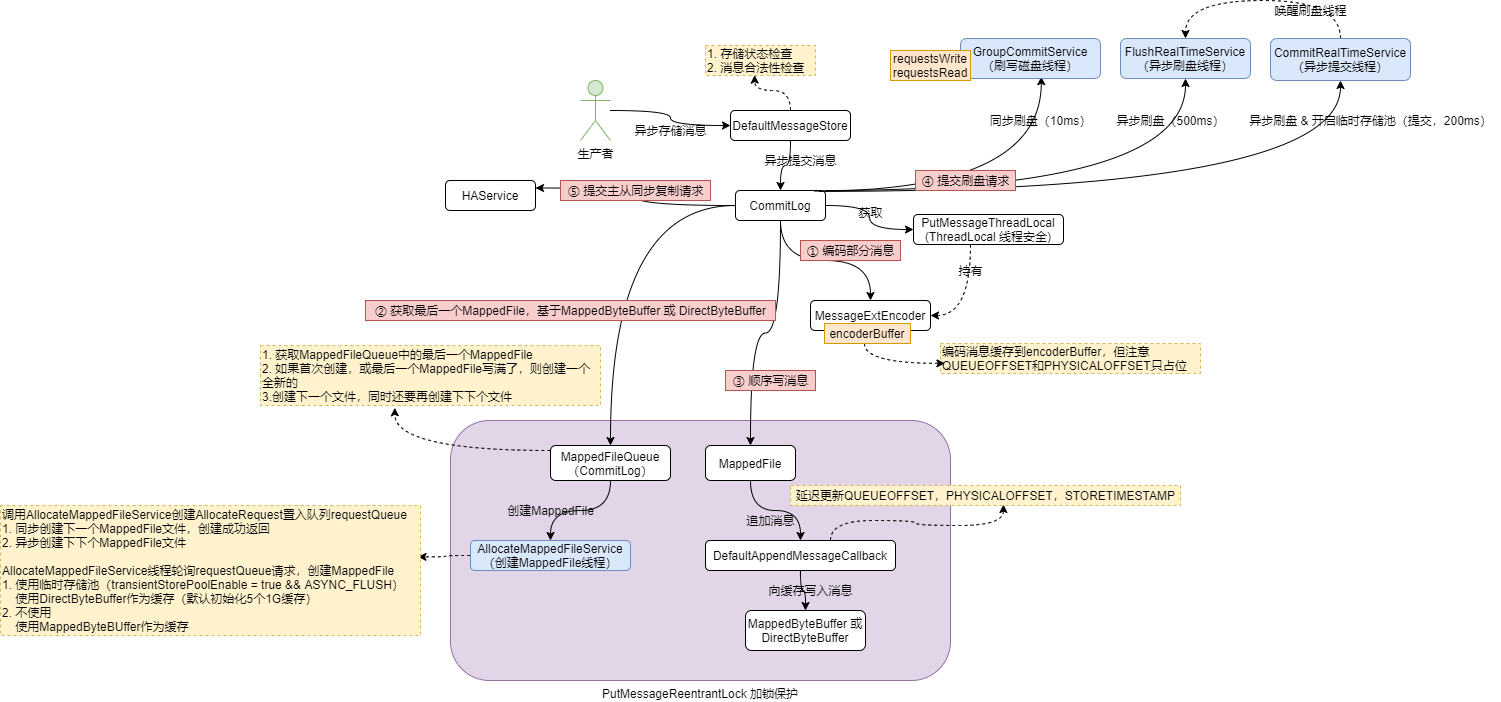

The diagram above was exported from draw.io. Its source (the exported page's mxGraphModel, read from the mxfile embedded in the PNG):
<mxGraphModel dx="1770" dy="739" grid="1" gridSize="10" guides="1" tooltips="1" connect="1" arrows="1" fold="1" page="1" pageScale="1" pageWidth="827" pageHeight="1169" math="0" shadow="0">
  <root>
    <mxCell id="0" />
    <mxCell id="1" parent="0" />
    <mxCell id="PWmqhekulpDfrF5buc0q-25" value="PutMessageReentrantLock 加锁保护" style="rounded=1;whiteSpace=wrap;html=1;fillColor=#e1d5e7;strokeColor=#9673a6;labelPosition=center;verticalLabelPosition=bottom;align=center;verticalAlign=top;" parent="1" vertex="1">
      <mxGeometry x="-10" y="530" width="500" height="260" as="geometry" />
    </mxCell>
    <mxCell id="PWmqhekulpDfrF5buc0q-40" style="edgeStyle=orthogonalEdgeStyle;curved=1;rounded=0;orthogonalLoop=1;jettySize=auto;html=1;" parent="1" source="PWmqhekulpDfrF5buc0q-7" target="PWmqhekulpDfrF5buc0q-38" edge="1">
      <mxGeometry relative="1" as="geometry" />
    </mxCell>
    <mxCell id="PWmqhekulpDfrF5buc0q-3" style="edgeStyle=orthogonalEdgeStyle;rounded=0;orthogonalLoop=1;jettySize=auto;html=1;entryX=0;entryY=0.5;entryDx=0;entryDy=0;curved=1;" parent="1" source="PWmqhekulpDfrF5buc0q-1" target="PWmqhekulpDfrF5buc0q-2" edge="1">
      <mxGeometry relative="1" as="geometry" />
    </mxCell>
    <mxCell id="PWmqhekulpDfrF5buc0q-1" value="生产者" style="shape=umlActor;verticalLabelPosition=bottom;verticalAlign=top;html=1;outlineConnect=0;fillColor=#d5e8d4;strokeColor=#82b366;" parent="1" vertex="1">
      <mxGeometry x="120" y="190" width="30" height="60" as="geometry" />
    </mxCell>
    <mxCell id="PWmqhekulpDfrF5buc0q-6" style="edgeStyle=orthogonalEdgeStyle;curved=1;rounded=0;orthogonalLoop=1;jettySize=auto;html=1;entryX=0.447;entryY=0.986;entryDx=0;entryDy=0;entryPerimeter=0;dashed=1;" parent="1" source="PWmqhekulpDfrF5buc0q-2" target="PWmqhekulpDfrF5buc0q-5" edge="1">
      <mxGeometry relative="1" as="geometry" />
    </mxCell>
    <mxCell id="PWmqhekulpDfrF5buc0q-8" style="edgeStyle=orthogonalEdgeStyle;curved=1;rounded=0;orthogonalLoop=1;jettySize=auto;html=1;entryX=0.5;entryY=0;entryDx=0;entryDy=0;" parent="1" source="PWmqhekulpDfrF5buc0q-2" target="PWmqhekulpDfrF5buc0q-7" edge="1">
      <mxGeometry relative="1" as="geometry" />
    </mxCell>
    <mxCell id="PWmqhekulpDfrF5buc0q-2" value="DefaultMessageStore" style="rounded=1;whiteSpace=wrap;html=1;" parent="1" vertex="1">
      <mxGeometry x="270" y="220" width="120" height="30" as="geometry" />
    </mxCell>
    <mxCell id="PWmqhekulpDfrF5buc0q-4" value="异步存储消息" style="text;html=1;align=center;verticalAlign=middle;resizable=0;points=[];autosize=1;strokeColor=none;fillColor=none;" parent="1" vertex="1">
      <mxGeometry x="165" y="230" width="90" height="20" as="geometry" />
    </mxCell>
    <mxCell id="PWmqhekulpDfrF5buc0q-5" value="1. 存储状态检查&lt;br&gt;2. 消息合法性检查" style="text;html=1;align=left;verticalAlign=middle;resizable=0;points=[];autosize=1;strokeColor=#d6b656;fillColor=#fff2cc;dashed=1;" parent="1" vertex="1">
      <mxGeometry x="245" y="155" width="110" height="30" as="geometry" />
    </mxCell>
    <mxCell id="PWmqhekulpDfrF5buc0q-11" style="edgeStyle=orthogonalEdgeStyle;curved=1;rounded=0;orthogonalLoop=1;jettySize=auto;html=1;" parent="1" source="PWmqhekulpDfrF5buc0q-7" target="PWmqhekulpDfrF5buc0q-10" edge="1">
      <mxGeometry relative="1" as="geometry" />
    </mxCell>
    <mxCell id="PWmqhekulpDfrF5buc0q-15" value="" style="edgeStyle=orthogonalEdgeStyle;curved=1;rounded=0;orthogonalLoop=1;jettySize=auto;html=1;" parent="1" source="PWmqhekulpDfrF5buc0q-7" target="PWmqhekulpDfrF5buc0q-14" edge="1">
      <mxGeometry relative="1" as="geometry" />
    </mxCell>
    <mxCell id="PWmqhekulpDfrF5buc0q-26" style="edgeStyle=orthogonalEdgeStyle;curved=1;rounded=0;orthogonalLoop=1;jettySize=auto;html=1;" parent="1" source="PWmqhekulpDfrF5buc0q-7" target="PWmqhekulpDfrF5buc0q-28" edge="1">
      <mxGeometry relative="1" as="geometry" />
    </mxCell>
    <mxCell id="PANSMs-_yYWxwOC0U55H-2" style="edgeStyle=orthogonalEdgeStyle;rounded=0;orthogonalLoop=1;jettySize=auto;html=1;entryX=1;entryY=0.25;entryDx=0;entryDy=0;curved=1;" edge="1" parent="1" source="PWmqhekulpDfrF5buc0q-7" target="PANSMs-_yYWxwOC0U55H-1">
      <mxGeometry relative="1" as="geometry" />
    </mxCell>
    <mxCell id="PWmqhekulpDfrF5buc0q-7" value="CommitLog" style="rounded=1;whiteSpace=wrap;html=1;" parent="1" vertex="1">
      <mxGeometry x="275" y="300" width="90" height="30" as="geometry" />
    </mxCell>
    <mxCell id="PWmqhekulpDfrF5buc0q-9" value="异步提交消息" style="text;html=1;align=center;verticalAlign=middle;resizable=0;points=[];autosize=1;strokeColor=none;fillColor=none;" parent="1" vertex="1">
      <mxGeometry x="295" y="260" width="90" height="20" as="geometry" />
    </mxCell>
    <mxCell id="PWmqhekulpDfrF5buc0q-10" value="MessageExtEncoder" style="rounded=1;whiteSpace=wrap;html=1;" parent="1" vertex="1">
      <mxGeometry x="350" y="410" width="120" height="30" as="geometry" />
    </mxCell>
    <mxCell id="PWmqhekulpDfrF5buc0q-12" value="&lt;span&gt;编码消息缓存到&lt;/span&gt;&lt;span&gt;encoderBuffer，但注意&lt;br&gt;QUEUEOFFSET和PHYSICALOFFSET只占位&lt;/span&gt;" style="text;html=1;align=left;verticalAlign=middle;resizable=0;points=[];autosize=1;strokeColor=#d6b656;fillColor=#fff2cc;dashed=1;" parent="1" vertex="1">
      <mxGeometry x="480" y="453" width="260" height="30" as="geometry" />
    </mxCell>
    <mxCell id="PWmqhekulpDfrF5buc0q-16" style="edgeStyle=orthogonalEdgeStyle;curved=1;rounded=0;orthogonalLoop=1;jettySize=auto;html=1;entryX=1;entryY=0.5;entryDx=0;entryDy=0;dashed=1;" parent="1" source="PWmqhekulpDfrF5buc0q-14" target="PWmqhekulpDfrF5buc0q-10" edge="1">
      <mxGeometry relative="1" as="geometry">
        <Array as="points">
          <mxPoint x="510" y="425" />
        </Array>
      </mxGeometry>
    </mxCell>
    <mxCell id="PWmqhekulpDfrF5buc0q-55" style="edgeStyle=orthogonalEdgeStyle;curved=1;rounded=0;orthogonalLoop=1;jettySize=auto;html=1;entryX=0.577;entryY=0.954;entryDx=0;entryDy=0;entryPerimeter=0;exitX=0.876;exitY=0.019;exitDx=0;exitDy=0;exitPerimeter=0;" parent="1" source="PWmqhekulpDfrF5buc0q-7" target="PWmqhekulpDfrF5buc0q-54" edge="1">
      <mxGeometry relative="1" as="geometry">
        <mxPoint x="370" y="300" as="sourcePoint" />
        <Array as="points">
          <mxPoint x="354" y="300" />
          <mxPoint x="581" y="300" />
        </Array>
      </mxGeometry>
    </mxCell>
    <mxCell id="PWmqhekulpDfrF5buc0q-58" style="edgeStyle=orthogonalEdgeStyle;curved=1;rounded=0;orthogonalLoop=1;jettySize=auto;html=1;exitX=1;exitY=0;exitDx=0;exitDy=0;" parent="1" source="PWmqhekulpDfrF5buc0q-7" target="PWmqhekulpDfrF5buc0q-57" edge="1">
      <mxGeometry relative="1" as="geometry">
        <Array as="points">
          <mxPoint x="725" y="300" />
        </Array>
      </mxGeometry>
    </mxCell>
    <mxCell id="PWmqhekulpDfrF5buc0q-61" style="edgeStyle=orthogonalEdgeStyle;curved=1;rounded=0;orthogonalLoop=1;jettySize=auto;html=1;entryX=0.5;entryY=1;entryDx=0;entryDy=0;exitX=0.93;exitY=0.029;exitDx=0;exitDy=0;exitPerimeter=0;" parent="1" source="PWmqhekulpDfrF5buc0q-7" target="PWmqhekulpDfrF5buc0q-60" edge="1">
      <mxGeometry relative="1" as="geometry">
        <Array as="points">
          <mxPoint x="880" y="301" />
        </Array>
      </mxGeometry>
    </mxCell>
    <mxCell id="PWmqhekulpDfrF5buc0q-14" value="PutMessageThreadLocal&lt;br&gt;(ThreadLocal 线程安全)" style="rounded=1;whiteSpace=wrap;html=1;" parent="1" vertex="1">
      <mxGeometry x="453" y="324" width="150" height="30" as="geometry" />
    </mxCell>
    <mxCell id="PWmqhekulpDfrF5buc0q-17" value="持有" style="text;html=1;align=center;verticalAlign=middle;resizable=0;points=[];autosize=1;strokeColor=none;fillColor=none;" parent="1" vertex="1">
      <mxGeometry x="490" y="370" width="40" height="20" as="geometry" />
    </mxCell>
    <mxCell id="PWmqhekulpDfrF5buc0q-18" value="获取" style="text;html=1;align=center;verticalAlign=middle;resizable=0;points=[];autosize=1;strokeColor=none;fillColor=none;" parent="1" vertex="1">
      <mxGeometry x="390" y="312" width="40" height="20" as="geometry" />
    </mxCell>
    <mxCell id="PWmqhekulpDfrF5buc0q-23" style="edgeStyle=orthogonalEdgeStyle;curved=1;rounded=0;orthogonalLoop=1;jettySize=auto;html=1;entryX=0.017;entryY=0.662;entryDx=0;entryDy=0;entryPerimeter=0;dashed=1;" parent="1" source="PWmqhekulpDfrF5buc0q-19" target="PWmqhekulpDfrF5buc0q-12" edge="1">
      <mxGeometry relative="1" as="geometry">
        <Array as="points">
          <mxPoint x="404" y="473" />
        </Array>
      </mxGeometry>
    </mxCell>
    <mxCell id="PWmqhekulpDfrF5buc0q-19" value="&lt;span style=&quot;text-align: left&quot;&gt;encoderBuffer&lt;/span&gt;" style="whiteSpace=wrap;html=1;fillColor=#ffe6cc;strokeColor=#d79b00;" parent="1" vertex="1">
      <mxGeometry x="364" y="433" width="86" height="20" as="geometry" />
    </mxCell>
    <mxCell id="PWmqhekulpDfrF5buc0q-24" value="① 编码部分消息" style="text;html=1;align=center;verticalAlign=middle;resizable=0;points=[];autosize=1;strokeColor=#b85450;fillColor=#f8cecc;" parent="1" vertex="1">
      <mxGeometry x="340" y="350" width="100" height="20" as="geometry" />
    </mxCell>
    <mxCell id="PWmqhekulpDfrF5buc0q-32" style="edgeStyle=orthogonalEdgeStyle;curved=1;rounded=0;orthogonalLoop=1;jettySize=auto;html=1;entryX=0.395;entryY=1.038;entryDx=0;entryDy=0;entryPerimeter=0;dashed=1;" parent="1" source="PWmqhekulpDfrF5buc0q-28" target="PWmqhekulpDfrF5buc0q-31" edge="1">
      <mxGeometry relative="1" as="geometry">
        <Array as="points">
          <mxPoint x="-65" y="560" />
        </Array>
      </mxGeometry>
    </mxCell>
    <mxCell id="PWmqhekulpDfrF5buc0q-34" style="edgeStyle=orthogonalEdgeStyle;curved=1;rounded=0;orthogonalLoop=1;jettySize=auto;html=1;" parent="1" source="PWmqhekulpDfrF5buc0q-28" target="PWmqhekulpDfrF5buc0q-33" edge="1">
      <mxGeometry relative="1" as="geometry" />
    </mxCell>
    <mxCell id="PWmqhekulpDfrF5buc0q-28" value="MappedFileQueue&lt;br&gt;&lt;span&gt;（CommitLog）&lt;/span&gt;" style="rounded=1;whiteSpace=wrap;html=1;" parent="1" vertex="1">
      <mxGeometry x="90" y="555" width="120" height="35" as="geometry" />
    </mxCell>
    <mxCell id="PWmqhekulpDfrF5buc0q-30" value="② 获取最后一个MappedFile，基于MappedByteBuffer 或 DirectByteBuffer" style="text;html=1;align=center;verticalAlign=middle;resizable=0;points=[];autosize=1;strokeColor=#b85450;fillColor=#f8cecc;" parent="1" vertex="1">
      <mxGeometry x="-95" y="410" width="410" height="20" as="geometry" />
    </mxCell>
    <mxCell id="PWmqhekulpDfrF5buc0q-31" value="1. 获取&lt;span&gt;MappedFileQueue中的最后一个MappedFile&lt;br&gt;2. 如果首次创建，或最后一个MappedFile写满了，则创建一个&lt;br&gt;全新的&lt;br&gt;3.创建下一个文件，同时还要再创建下下个文件&lt;br&gt;&lt;/span&gt;" style="text;html=1;align=left;verticalAlign=middle;resizable=0;points=[];autosize=1;strokeColor=#d6b656;fillColor=#fff2cc;dashed=1;" parent="1" vertex="1">
      <mxGeometry x="-200" y="455" width="340" height="60" as="geometry" />
    </mxCell>
    <mxCell id="PWmqhekulpDfrF5buc0q-37" style="edgeStyle=orthogonalEdgeStyle;curved=1;rounded=0;orthogonalLoop=1;jettySize=auto;html=1;entryX=0.994;entryY=0.395;entryDx=0;entryDy=0;entryPerimeter=0;dashed=1;" parent="1" source="PWmqhekulpDfrF5buc0q-33" target="PWmqhekulpDfrF5buc0q-36" edge="1">
      <mxGeometry relative="1" as="geometry" />
    </mxCell>
    <mxCell id="PWmqhekulpDfrF5buc0q-33" value="AllocateMappedFileService&lt;br&gt;（创建MappedFile线程）" style="rounded=1;whiteSpace=wrap;html=1;fillColor=#dae8fc;strokeColor=#6c8ebf;" parent="1" vertex="1">
      <mxGeometry x="10" y="650" width="160" height="30" as="geometry" />
    </mxCell>
    <mxCell id="PWmqhekulpDfrF5buc0q-35" value="创建MappedFile" style="text;html=1;align=center;verticalAlign=middle;resizable=0;points=[];autosize=1;strokeColor=none;fillColor=none;" parent="1" vertex="1">
      <mxGeometry x="40" y="610" width="100" height="20" as="geometry" />
    </mxCell>
    <mxCell id="PWmqhekulpDfrF5buc0q-36" value="调用&lt;span style=&quot;text-align: center&quot;&gt;AllocateMappedFileService&lt;/span&gt;创建AllocateRequest置入队列requestQueue&lt;br&gt;1. 同步创建下一个MappedFile文件，创建成功返回&lt;span&gt;&lt;br&gt;2. 异步创建下下个MappedFile文件&lt;br&gt;&lt;br&gt;&lt;/span&gt;&lt;span style=&quot;text-align: center&quot;&gt;AllocateMappedFileService线程轮询&lt;/span&gt;requestQueue请求，创建MappedFile&lt;br&gt;&lt;span&gt;1. 使用临时存储池（transientStorePoolEnable = true &amp;amp;&amp;amp; ASYNC_FLUSH）&lt;br&gt;&amp;nbsp; &amp;nbsp; 使用DirectByteBuffer作为缓存（默认初始化5个1G缓存）&lt;br&gt;2. 不使用&lt;br&gt;&amp;nbsp; &amp;nbsp; 使用MappedByteBUffer作为缓存&lt;br&gt;&lt;/span&gt;" style="text;html=1;align=left;verticalAlign=middle;resizable=0;points=[];autosize=1;strokeColor=#d6b656;fillColor=#fff2cc;dashed=1;" parent="1" vertex="1">
      <mxGeometry x="-460" y="615" width="420" height="130" as="geometry" />
    </mxCell>
    <mxCell id="PWmqhekulpDfrF5buc0q-43" style="edgeStyle=orthogonalEdgeStyle;curved=1;rounded=0;orthogonalLoop=1;jettySize=auto;html=1;" parent="1" source="PWmqhekulpDfrF5buc0q-38" target="PWmqhekulpDfrF5buc0q-42" edge="1">
      <mxGeometry relative="1" as="geometry" />
    </mxCell>
    <mxCell id="PWmqhekulpDfrF5buc0q-38" value="MappedFile" style="rounded=1;whiteSpace=wrap;html=1;" parent="1" vertex="1">
      <mxGeometry x="245" y="555" width="90" height="35" as="geometry" />
    </mxCell>
    <mxCell id="PWmqhekulpDfrF5buc0q-41" value="③ 顺序写消息" style="text;html=1;align=center;verticalAlign=middle;resizable=0;points=[];autosize=1;strokeColor=#b85450;fillColor=#f8cecc;" parent="1" vertex="1">
      <mxGeometry x="265" y="480" width="90" height="20" as="geometry" />
    </mxCell>
    <mxCell id="PWmqhekulpDfrF5buc0q-48" style="edgeStyle=orthogonalEdgeStyle;curved=1;rounded=0;orthogonalLoop=1;jettySize=auto;html=1;entryX=0.546;entryY=0.95;entryDx=0;entryDy=0;entryPerimeter=0;dashed=1;" parent="1" source="PWmqhekulpDfrF5buc0q-42" target="PWmqhekulpDfrF5buc0q-44" edge="1">
      <mxGeometry relative="1" as="geometry">
        <Array as="points">
          <mxPoint x="370" y="630" />
          <mxPoint x="455" y="630" />
          <mxPoint x="455" y="635" />
          <mxPoint x="542" y="635" />
        </Array>
      </mxGeometry>
    </mxCell>
    <mxCell id="PWmqhekulpDfrF5buc0q-51" style="edgeStyle=orthogonalEdgeStyle;curved=1;rounded=0;orthogonalLoop=1;jettySize=auto;html=1;" parent="1" source="PWmqhekulpDfrF5buc0q-42" target="PWmqhekulpDfrF5buc0q-49" edge="1">
      <mxGeometry relative="1" as="geometry" />
    </mxCell>
    <mxCell id="PWmqhekulpDfrF5buc0q-42" value="DefaultAppendMessageCallback" style="rounded=1;whiteSpace=wrap;html=1;" parent="1" vertex="1">
      <mxGeometry x="245" y="650" width="190" height="30" as="geometry" />
    </mxCell>
    <mxCell id="PWmqhekulpDfrF5buc0q-44" value="&lt;div style=&quot;text-align: left&quot;&gt;&lt;span&gt;延迟更新&lt;/span&gt;&lt;span style=&quot;text-align: left&quot;&gt;QUEUEOFFSET，PHYSICALOFFSET，&lt;/span&gt;&lt;span&gt;STORETIMESTAMP&lt;/span&gt;&lt;/div&gt;" style="text;html=1;align=center;verticalAlign=middle;resizable=0;points=[];autosize=1;strokeColor=#d6b656;fillColor=#fff2cc;dashed=1;" parent="1" vertex="1">
      <mxGeometry x="330" y="595" width="390" height="20" as="geometry" />
    </mxCell>
    <mxCell id="PWmqhekulpDfrF5buc0q-49" value="MappedByteBuffer 或 DirectByteBuffer" style="rounded=1;whiteSpace=wrap;html=1;" parent="1" vertex="1">
      <mxGeometry x="285" y="720" width="120" height="40" as="geometry" />
    </mxCell>
    <mxCell id="PWmqhekulpDfrF5buc0q-50" value="追加消息" style="text;html=1;align=center;verticalAlign=middle;resizable=0;points=[];autosize=1;strokeColor=none;fillColor=none;" parent="1" vertex="1">
      <mxGeometry x="280" y="620" width="60" height="20" as="geometry" />
    </mxCell>
    <mxCell id="PWmqhekulpDfrF5buc0q-52" value="向缓存写入消息" style="text;html=1;align=center;verticalAlign=middle;resizable=0;points=[];autosize=1;strokeColor=none;fillColor=none;" parent="1" vertex="1">
      <mxGeometry x="300" y="690" width="100" height="20" as="geometry" />
    </mxCell>
    <mxCell id="PWmqhekulpDfrF5buc0q-54" value="GroupCommitService&lt;br&gt;（刷写磁盘线程）" style="rounded=1;whiteSpace=wrap;html=1;fillColor=#dae8fc;strokeColor=#6c8ebf;" parent="1" vertex="1">
      <mxGeometry x="500" y="148" width="140" height="40" as="geometry" />
    </mxCell>
    <mxCell id="PWmqhekulpDfrF5buc0q-56" value="同步刷盘（10ms）" style="text;html=1;align=center;verticalAlign=middle;resizable=0;points=[];autosize=1;strokeColor=none;fillColor=none;" parent="1" vertex="1">
      <mxGeometry x="520" y="220" width="120" height="20" as="geometry" />
    </mxCell>
    <mxCell id="PWmqhekulpDfrF5buc0q-57" value="FlushRealTimeService&lt;br&gt;（异步刷盘线程）" style="rounded=1;whiteSpace=wrap;html=1;fillColor=#dae8fc;strokeColor=#6c8ebf;" parent="1" vertex="1">
      <mxGeometry x="660" y="148" width="130" height="40" as="geometry" />
    </mxCell>
    <mxCell id="PWmqhekulpDfrF5buc0q-59" value="异步刷盘（500ms）" style="text;html=1;align=center;verticalAlign=middle;resizable=0;points=[];autosize=1;strokeColor=none;fillColor=none;" parent="1" vertex="1">
      <mxGeometry x="650" y="220" width="120" height="20" as="geometry" />
    </mxCell>
    <mxCell id="PWmqhekulpDfrF5buc0q-67" style="edgeStyle=orthogonalEdgeStyle;curved=1;rounded=0;orthogonalLoop=1;jettySize=auto;html=1;entryX=0.5;entryY=0;entryDx=0;entryDy=0;dashed=1;" parent="1" source="PWmqhekulpDfrF5buc0q-60" target="PWmqhekulpDfrF5buc0q-57" edge="1">
      <mxGeometry relative="1" as="geometry">
        <Array as="points">
          <mxPoint x="880" y="110" />
          <mxPoint x="725" y="110" />
        </Array>
      </mxGeometry>
    </mxCell>
    <mxCell id="PWmqhekulpDfrF5buc0q-60" value="CommitRealTimeService&lt;br&gt;（异步提交线程）" style="rounded=1;whiteSpace=wrap;html=1;fillColor=#dae8fc;strokeColor=#6c8ebf;" parent="1" vertex="1">
      <mxGeometry x="810" y="148" width="140" height="42" as="geometry" />
    </mxCell>
    <mxCell id="PWmqhekulpDfrF5buc0q-62" value="异步刷盘 &amp;amp; 开启临时存储池（提交，200ms）" style="text;html=1;align=center;verticalAlign=middle;resizable=0;points=[];autosize=1;strokeColor=none;fillColor=none;" parent="1" vertex="1">
      <mxGeometry x="780" y="220" width="260" height="20" as="geometry" />
    </mxCell>
    <mxCell id="PWmqhekulpDfrF5buc0q-63" value="④ 提交刷盘请求" style="text;html=1;align=center;verticalAlign=middle;resizable=0;points=[];autosize=1;strokeColor=#b85450;fillColor=#f8cecc;" parent="1" vertex="1">
      <mxGeometry x="455" y="280" width="100" height="20" as="geometry" />
    </mxCell>
    <mxCell id="PWmqhekulpDfrF5buc0q-64" value="requestsWrite&lt;br&gt;requestsRead" style="whiteSpace=wrap;html=1;fillColor=#ffe6cc;strokeColor=#d79b00;" parent="1" vertex="1">
      <mxGeometry x="430" y="160" width="80" height="30" as="geometry" />
    </mxCell>
    <mxCell id="PWmqhekulpDfrF5buc0q-68" value="唤醒刷盘线程" style="text;html=1;align=center;verticalAlign=middle;resizable=0;points=[];autosize=1;strokeColor=none;fillColor=none;" parent="1" vertex="1">
      <mxGeometry x="805" y="110" width="90" height="20" as="geometry" />
    </mxCell>
    <mxCell id="PANSMs-_yYWxwOC0U55H-1" value="HAService" style="rounded=1;whiteSpace=wrap;html=1;" vertex="1" parent="1">
      <mxGeometry x="-15" y="290" width="90" height="30" as="geometry" />
    </mxCell>
    <mxCell id="PANSMs-_yYWxwOC0U55H-3" value="⑤ 提交主从同步复制请求" style="text;html=1;align=center;verticalAlign=middle;resizable=0;points=[];autosize=1;strokeColor=#b85450;fillColor=#f8cecc;" vertex="1" parent="1">
      <mxGeometry x="100" y="290" width="150" height="20" as="geometry" />
    </mxCell>
  </root>
</mxGraphModel>